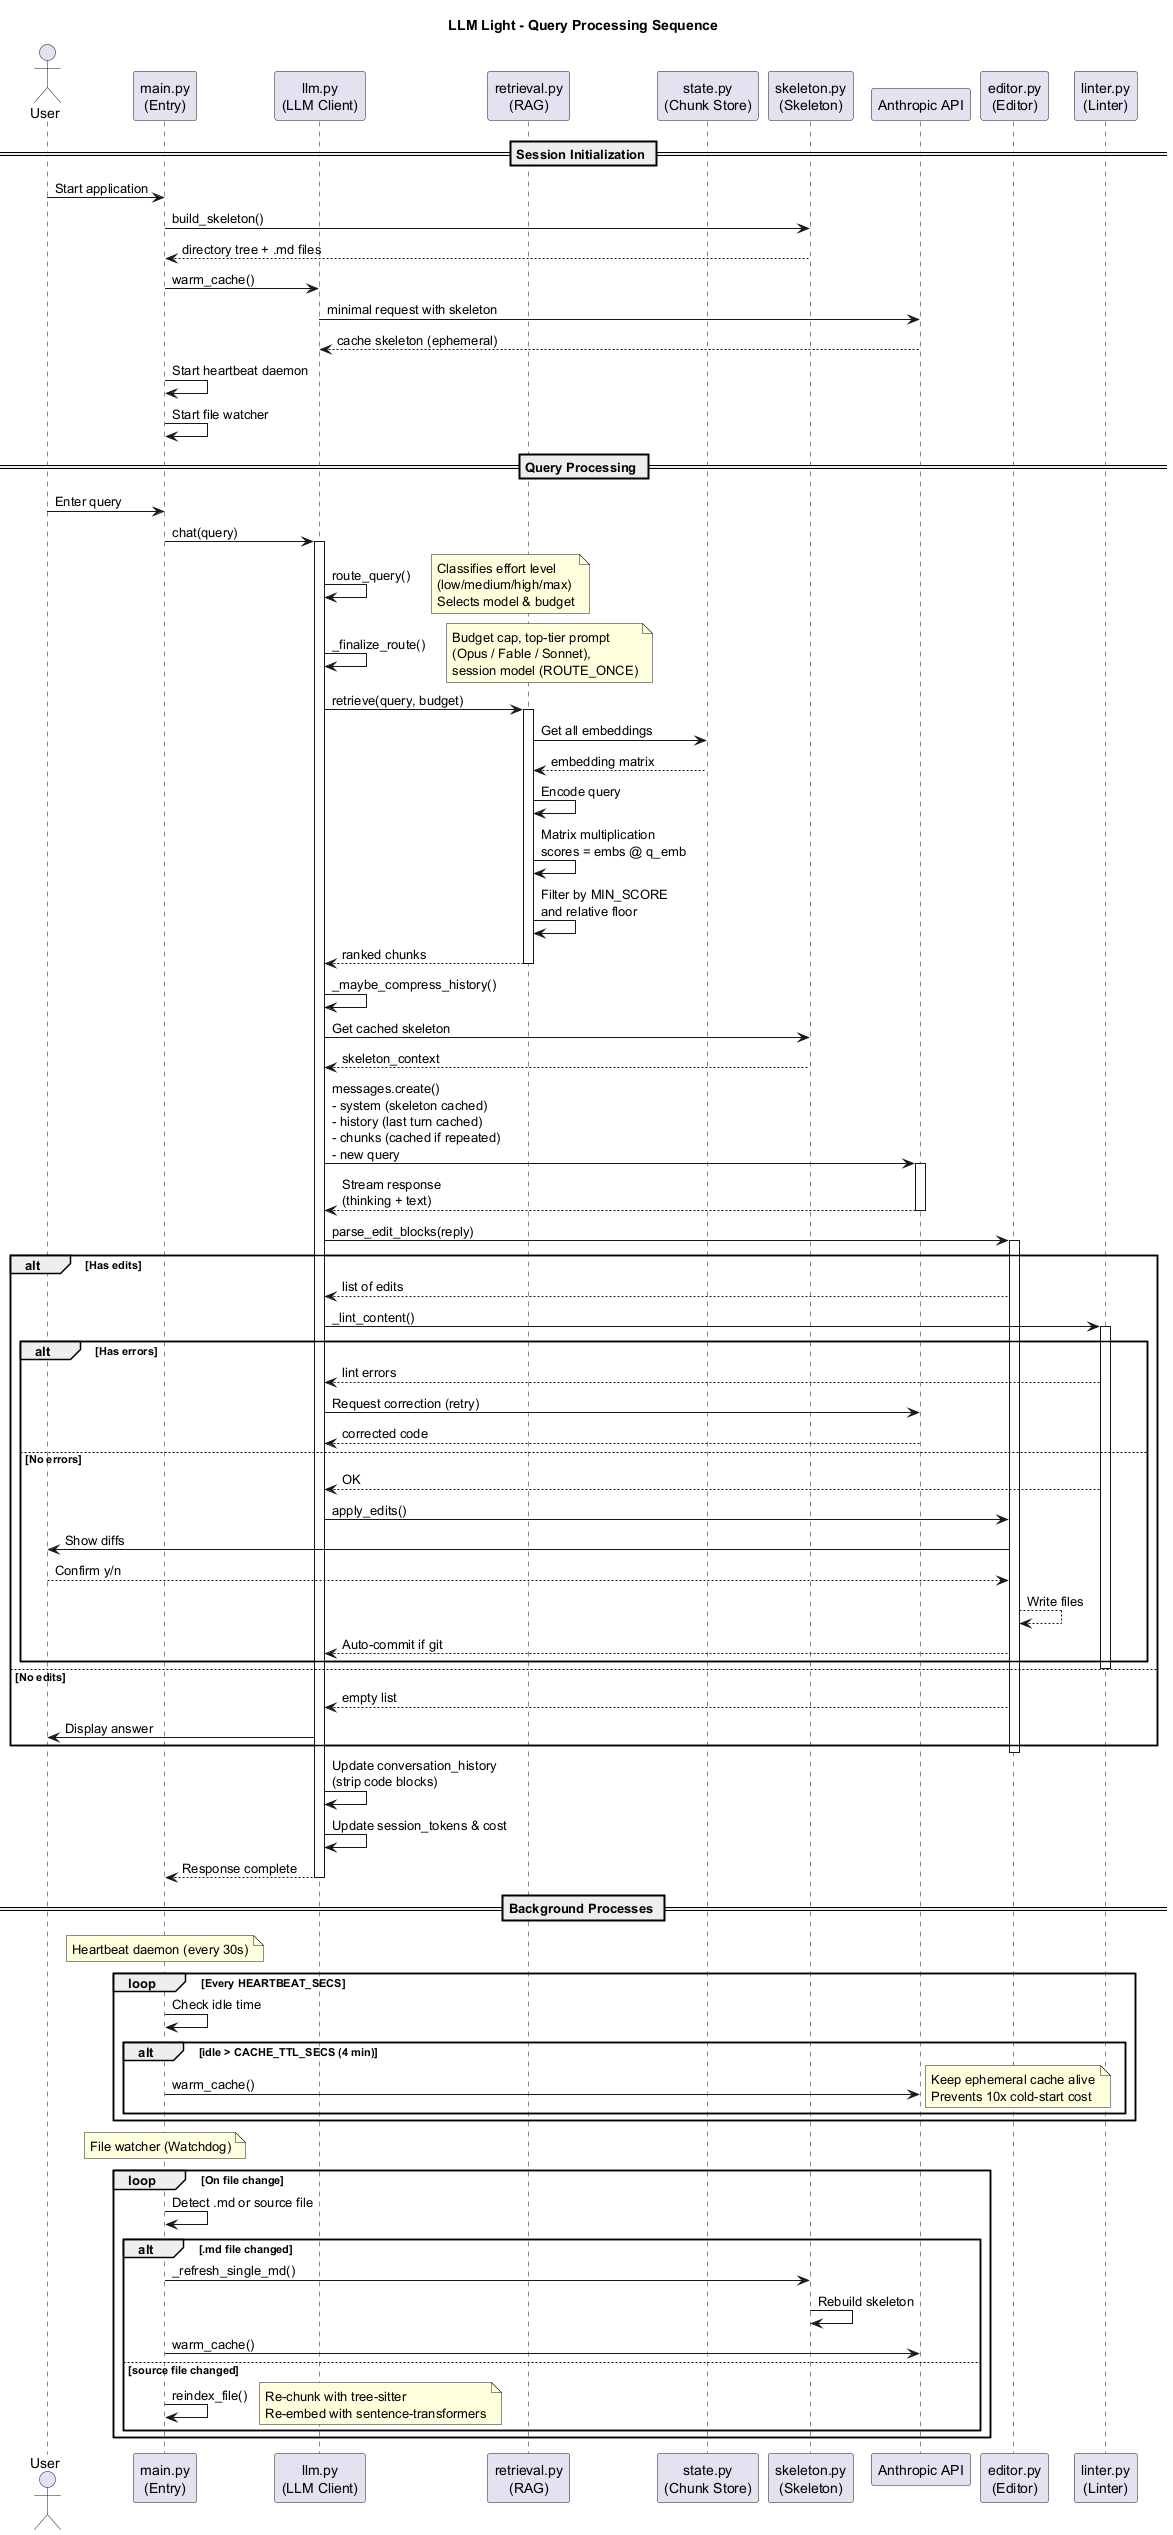

The diagram above was rendered by PlantUML. Its source (embedded in the PNG):
@startuml LLM_Light_Sequence_Diagram
title LLM Light - Query Processing Sequence

actor User
participant "main.py\n(Entry)" as Main
participant "llm.py\n(LLM Client)" as LLM
participant "retrieval.py\n(RAG)" as Retrieval
participant "state.py\n(Chunk Store)" as ChunkStore
participant "skeleton.py\n(Skeleton)" as Skeleton
participant "Anthropic API" as API
participant "editor.py\n(Editor)" as Editor
participant "linter.py\n(Linter)" as Linter

== Session Initialization ==
User -> Main : Start application
Main -> Skeleton : build_skeleton()
Skeleton --> Main : directory tree + .md files
Main -> LLM : warm_cache()
LLM -> API : minimal request with skeleton
API --> LLM : cache skeleton (ephemeral)
Main -> Main : Start heartbeat daemon
Main -> Main : Start file watcher

== Query Processing ==
User -> Main : Enter query
Main -> LLM : chat(query)

activate LLM
LLM -> LLM : route_query()
note right : Classifies effort level\n(low/medium/high/max)\nSelects model & budget
LLM -> LLM : _finalize_route()
note right : Budget cap, top-tier prompt\n(Opus / Fable / Sonnet),\nsession model (ROUTE_ONCE)

LLM -> Retrieval : retrieve(query, budget)
activate Retrieval
Retrieval -> ChunkStore : Get all embeddings
ChunkStore --> Retrieval : embedding matrix
Retrieval -> Retrieval : Encode query
Retrieval -> Retrieval : Matrix multiplication\nscores = embs @ q_emb
Retrieval -> Retrieval : Filter by MIN_SCORE\nand relative floor
Retrieval --> LLM : ranked chunks
deactivate Retrieval

LLM -> LLM : _maybe_compress_history()
LLM -> Skeleton : Get cached skeleton
Skeleton --> LLM : skeleton_context

LLM -> API : messages.create()\n- system (skeleton cached)\n- history (last turn cached)\n- chunks (cached if repeated)\n- new query
activate API
API --> LLM : Stream response\n(thinking + text)
deactivate API

LLM -> Editor : parse_edit_blocks(reply)
activate Editor
alt Has edits
  Editor --> LLM : list of edits
  LLM -> Linter : _lint_content()
  activate Linter
  alt Has errors
    Linter --> LLM : lint errors
    LLM -> API : Request correction (retry)
    API --> LLM : corrected code
  else No errors
    Linter --> LLM : OK
    LLM -> Editor : apply_edits()
    Editor -> User : Show diffs
    User --> Editor : Confirm y/n
    Editor --> Editor : Write files
    Editor --> LLM : Auto-commit if git
  end
  deactivate Linter
else No edits
  Editor --> LLM : empty list
  LLM -> User : Display answer
end
deactivate Editor

LLM -> LLM : Update conversation_history\n(strip code blocks)
LLM -> LLM : Update session_tokens & cost
LLM --> Main : Response complete
deactivate LLM

== Background Processes ==
note over Main : Heartbeat daemon (every 30s)
loop Every HEARTBEAT_SECS
  Main -> Main : Check idle time
  alt idle > CACHE_TTL_SECS (4 min)
    Main -> API : warm_cache()
    note right : Keep ephemeral cache alive\nPrevents 10x cold-start cost
  end
end

note over Main : File watcher (Watchdog)
loop On file change
  Main -> Main : Detect .md or source file
  alt .md file changed
    Main -> Skeleton : _refresh_single_md()
    Skeleton -> Skeleton : Rebuild skeleton
    Main -> API : warm_cache()
  else source file changed
    Main -> Main : reindex_file()
    note right : Re-chunk with tree-sitter\nRe-embed with sentence-transformers
  end
end

@enduml